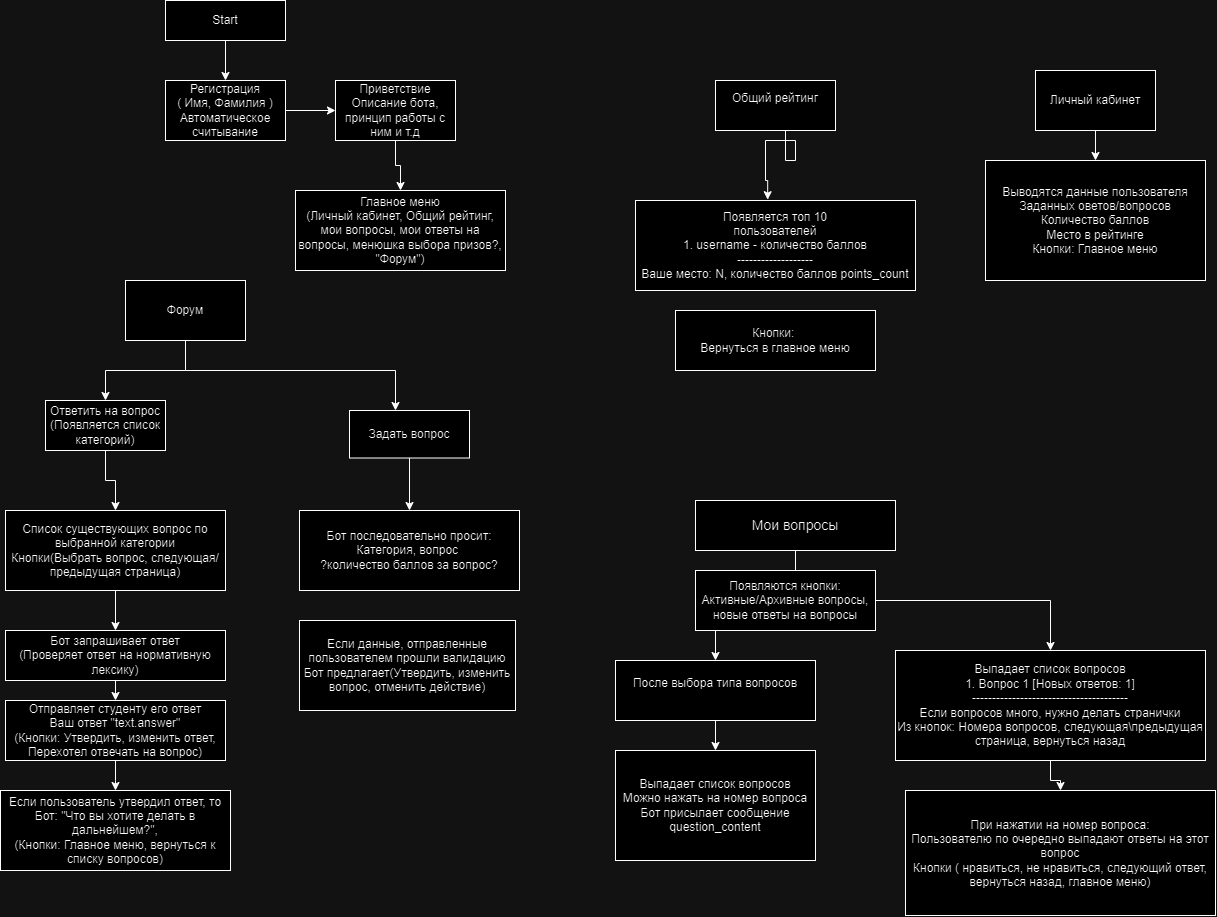

The diagram above was exported from draw.io. Its source (the exported page's mxGraphModel, read from the mxfile embedded in the PNG):
<mxGraphModel dx="917" dy="490" grid="1" gridSize="10" guides="1" tooltips="1" connect="1" arrows="1" fold="1" page="1" pageScale="1" pageWidth="827" pageHeight="1169" math="0" shadow="0">
  <root>
    <mxCell id="0" />
    <mxCell id="1" parent="0" />
    <mxCell id="imDUbu1LFWcjpmzH3Zut-5" style="edgeStyle=orthogonalEdgeStyle;rounded=0;orthogonalLoop=1;jettySize=auto;html=1;exitX=0.5;exitY=1;exitDx=0;exitDy=0;entryX=0.5;entryY=0;entryDx=0;entryDy=0;" edge="1" parent="1" source="imDUbu1LFWcjpmzH3Zut-1" target="imDUbu1LFWcjpmzH3Zut-2">
      <mxGeometry relative="1" as="geometry" />
    </mxCell>
    <mxCell id="imDUbu1LFWcjpmzH3Zut-1" value="Start" style="rounded=0;whiteSpace=wrap;html=1;" vertex="1" parent="1">
      <mxGeometry x="170" y="20" width="120" height="40" as="geometry" />
    </mxCell>
    <mxCell id="imDUbu1LFWcjpmzH3Zut-7" style="edgeStyle=orthogonalEdgeStyle;rounded=0;orthogonalLoop=1;jettySize=auto;html=1;exitX=1;exitY=0.5;exitDx=0;exitDy=0;entryX=0;entryY=0.5;entryDx=0;entryDy=0;" edge="1" parent="1" source="imDUbu1LFWcjpmzH3Zut-2" target="imDUbu1LFWcjpmzH3Zut-6">
      <mxGeometry relative="1" as="geometry" />
    </mxCell>
    <mxCell id="imDUbu1LFWcjpmzH3Zut-2" value="Регистрация&lt;div&gt;( Имя, Фамилия&amp;nbsp;&lt;span style=&quot;background-color: initial;&quot;&gt;)&lt;br&gt;Автоматическое считывание&lt;/span&gt;&lt;/div&gt;" style="rounded=0;whiteSpace=wrap;html=1;" vertex="1" parent="1">
      <mxGeometry x="170" y="100" width="120" height="60" as="geometry" />
    </mxCell>
    <mxCell id="imDUbu1LFWcjpmzH3Zut-9" style="edgeStyle=orthogonalEdgeStyle;rounded=0;orthogonalLoop=1;jettySize=auto;html=1;exitX=0.5;exitY=1;exitDx=0;exitDy=0;entryX=0.5;entryY=0;entryDx=0;entryDy=0;" edge="1" parent="1" source="imDUbu1LFWcjpmzH3Zut-6" target="imDUbu1LFWcjpmzH3Zut-8">
      <mxGeometry relative="1" as="geometry" />
    </mxCell>
    <mxCell id="imDUbu1LFWcjpmzH3Zut-6" value="Приветствие&lt;div&gt;Описание бота,&lt;br&gt;принцип работы с ним и т.д&lt;/div&gt;" style="rounded=0;whiteSpace=wrap;html=1;" vertex="1" parent="1">
      <mxGeometry x="340" y="100" width="120" height="60" as="geometry" />
    </mxCell>
    <mxCell id="imDUbu1LFWcjpmzH3Zut-8" value="Главное меню&lt;div&gt;(Личный кабинет, Общий рейтинг, мои вопросы, мои ответы на вопросы, менюшка выбора призов?, &quot;Форум&quot;)&lt;/div&gt;" style="rounded=0;whiteSpace=wrap;html=1;" vertex="1" parent="1">
      <mxGeometry x="300" y="210" width="210" height="80" as="geometry" />
    </mxCell>
    <mxCell id="imDUbu1LFWcjpmzH3Zut-15" style="edgeStyle=orthogonalEdgeStyle;rounded=0;orthogonalLoop=1;jettySize=auto;html=1;entryX=0.5;entryY=0;entryDx=0;entryDy=0;" edge="1" parent="1" source="imDUbu1LFWcjpmzH3Zut-10" target="imDUbu1LFWcjpmzH3Zut-14">
      <mxGeometry relative="1" as="geometry" />
    </mxCell>
    <mxCell id="imDUbu1LFWcjpmzH3Zut-10" value="Ответить на вопрос&lt;div&gt;(Появляется список категорий)&lt;/div&gt;" style="rounded=0;whiteSpace=wrap;html=1;" vertex="1" parent="1">
      <mxGeometry x="50" y="420" width="120" height="50" as="geometry" />
    </mxCell>
    <mxCell id="imDUbu1LFWcjpmzH3Zut-26" style="edgeStyle=orthogonalEdgeStyle;rounded=0;orthogonalLoop=1;jettySize=auto;html=1;exitX=0.5;exitY=1;exitDx=0;exitDy=0;entryX=0.5;entryY=0;entryDx=0;entryDy=0;" edge="1" parent="1" source="imDUbu1LFWcjpmzH3Zut-11" target="imDUbu1LFWcjpmzH3Zut-23">
      <mxGeometry relative="1" as="geometry" />
    </mxCell>
    <mxCell id="imDUbu1LFWcjpmzH3Zut-11" value="Задать вопрос" style="rounded=0;whiteSpace=wrap;html=1;" vertex="1" parent="1">
      <mxGeometry x="354" y="430" width="120" height="47.5" as="geometry" />
    </mxCell>
    <mxCell id="imDUbu1LFWcjpmzH3Zut-28" style="edgeStyle=orthogonalEdgeStyle;rounded=0;orthogonalLoop=1;jettySize=auto;html=1;exitX=0.5;exitY=1;exitDx=0;exitDy=0;entryX=0.5;entryY=0;entryDx=0;entryDy=0;" edge="1" parent="1" source="imDUbu1LFWcjpmzH3Zut-14" target="imDUbu1LFWcjpmzH3Zut-27">
      <mxGeometry relative="1" as="geometry" />
    </mxCell>
    <mxCell id="imDUbu1LFWcjpmzH3Zut-14" value="Список существующих вопрос по выбранной категории&lt;div&gt;Кнопки(Выбрать вопрос, следующая/предыдущая страница)&lt;/div&gt;" style="rounded=0;whiteSpace=wrap;html=1;" vertex="1" parent="1">
      <mxGeometry x="10" y="530" width="220" height="80" as="geometry" />
    </mxCell>
    <mxCell id="imDUbu1LFWcjpmzH3Zut-24" style="edgeStyle=orthogonalEdgeStyle;rounded=0;orthogonalLoop=1;jettySize=auto;html=1;exitX=0.5;exitY=1;exitDx=0;exitDy=0;entryX=0.5;entryY=0;entryDx=0;entryDy=0;" edge="1" parent="1" source="imDUbu1LFWcjpmzH3Zut-16" target="imDUbu1LFWcjpmzH3Zut-10">
      <mxGeometry relative="1" as="geometry" />
    </mxCell>
    <mxCell id="imDUbu1LFWcjpmzH3Zut-25" style="edgeStyle=orthogonalEdgeStyle;rounded=0;orthogonalLoop=1;jettySize=auto;html=1;exitX=1;exitY=0.5;exitDx=0;exitDy=0;" edge="1" parent="1">
      <mxGeometry relative="1" as="geometry">
        <mxPoint x="190" y="330" as="sourcePoint" />
        <mxPoint x="400" y="430" as="targetPoint" />
        <Array as="points">
          <mxPoint x="190" y="390" />
          <mxPoint x="400" y="390" />
          <mxPoint x="400" y="430" />
        </Array>
      </mxGeometry>
    </mxCell>
    <mxCell id="imDUbu1LFWcjpmzH3Zut-16" value="Форум" style="rounded=0;whiteSpace=wrap;html=1;" vertex="1" parent="1">
      <mxGeometry x="130" y="300" width="120" height="60" as="geometry" />
    </mxCell>
    <mxCell id="imDUbu1LFWcjpmzH3Zut-23" value="Бот последовательно просит:&lt;br&gt;Категория, вопрос&amp;nbsp;&lt;div&gt;?количество баллов за вопрос?&lt;/div&gt;" style="rounded=0;whiteSpace=wrap;html=1;" vertex="1" parent="1">
      <mxGeometry x="304" y="530" width="220" height="80" as="geometry" />
    </mxCell>
    <mxCell id="imDUbu1LFWcjpmzH3Zut-31" style="edgeStyle=orthogonalEdgeStyle;rounded=0;orthogonalLoop=1;jettySize=auto;html=1;exitX=0.5;exitY=1;exitDx=0;exitDy=0;entryX=0.5;entryY=0;entryDx=0;entryDy=0;" edge="1" parent="1" source="imDUbu1LFWcjpmzH3Zut-27" target="imDUbu1LFWcjpmzH3Zut-29">
      <mxGeometry relative="1" as="geometry" />
    </mxCell>
    <mxCell id="imDUbu1LFWcjpmzH3Zut-27" value="Бот запрашивает ответ&lt;div&gt;(Проверяет ответ на нормативную лексику)&lt;/div&gt;" style="rounded=0;whiteSpace=wrap;html=1;" vertex="1" parent="1">
      <mxGeometry x="10" y="650" width="220" height="50" as="geometry" />
    </mxCell>
    <mxCell id="imDUbu1LFWcjpmzH3Zut-30" style="edgeStyle=orthogonalEdgeStyle;rounded=0;orthogonalLoop=1;jettySize=auto;html=1;" edge="1" parent="1" source="imDUbu1LFWcjpmzH3Zut-29">
      <mxGeometry relative="1" as="geometry">
        <mxPoint x="119.99999999999989" y="810" as="targetPoint" />
      </mxGeometry>
    </mxCell>
    <mxCell id="imDUbu1LFWcjpmzH3Zut-29" value="Отправляет студенту его ответ&lt;br&gt;Ваш ответ &quot;text.answer&quot;&lt;div&gt;(Кнопки: Утвердить, изменить ответ, Перехотел отвечать на вопрос)&lt;/div&gt;" style="rounded=0;whiteSpace=wrap;html=1;" vertex="1" parent="1">
      <mxGeometry x="10" y="720" width="220" height="60" as="geometry" />
    </mxCell>
    <mxCell id="imDUbu1LFWcjpmzH3Zut-32" value="Если пользователь утвердил ответ, то&lt;div&gt;Бот: &quot;Что вы хотите делать в дальнейшем?&quot;,&lt;/div&gt;&lt;div&gt;(Кнопки: Главное меню, вернуться к списку вопросов)&lt;/div&gt;" style="rounded=0;whiteSpace=wrap;html=1;" vertex="1" parent="1">
      <mxGeometry x="5" y="810" width="230" height="80" as="geometry" />
    </mxCell>
    <mxCell id="imDUbu1LFWcjpmzH3Zut-33" value="Если данные, отправленные пользователем прошли валидацию&lt;br&gt;Бот предлагает(Утвердить, изменить вопрос, отменить действие)" style="rounded=0;whiteSpace=wrap;html=1;" vertex="1" parent="1">
      <mxGeometry x="304" y="640" width="216" height="90" as="geometry" />
    </mxCell>
    <mxCell id="imDUbu1LFWcjpmzH3Zut-214" style="edgeStyle=orthogonalEdgeStyle;rounded=0;orthogonalLoop=1;jettySize=auto;html=1;entryX=0.472;entryY=-0.009;entryDx=0;entryDy=0;entryPerimeter=0;" edge="1" parent="1">
      <mxGeometry relative="1" as="geometry">
        <mxPoint x="882.1600000000001" y="219.19000000000005" as="targetPoint" />
        <Array as="points">
          <mxPoint x="900" y="180" />
          <mxPoint x="910" y="180" />
          <mxPoint x="910" y="160" />
          <mxPoint x="880" y="160" />
          <mxPoint x="880" y="200" />
          <mxPoint x="882" y="200" />
        </Array>
      </mxGeometry>
    </mxCell>
    <mxCell id="imDUbu1LFWcjpmzH3Zut-216" style="edgeStyle=orthogonalEdgeStyle;rounded=0;orthogonalLoop=1;jettySize=auto;html=1;entryX=0.472;entryY=-0.009;entryDx=0;entryDy=0;entryPerimeter=0;" edge="1" source="imDUbu1LFWcjpmzH3Zut-217" target="imDUbu1LFWcjpmzH3Zut-218" parent="1">
      <mxGeometry relative="1" as="geometry">
        <mxPoint x="770" y="210" as="targetPoint" />
        <Array as="points">
          <mxPoint x="790" y="180" />
          <mxPoint x="800" y="180" />
          <mxPoint x="800" y="160" />
          <mxPoint x="770" y="160" />
          <mxPoint x="770" y="200" />
          <mxPoint x="772" y="200" />
        </Array>
      </mxGeometry>
    </mxCell>
    <mxCell id="imDUbu1LFWcjpmzH3Zut-217" value="Общий рейтинг&lt;div&gt;&lt;br&gt;&lt;/div&gt;" style="rounded=0;whiteSpace=wrap;html=1;" vertex="1" parent="1">
      <mxGeometry x="720" y="100" width="120" height="50" as="geometry" />
    </mxCell>
    <mxCell id="imDUbu1LFWcjpmzH3Zut-218" value="Появляется топ 10&lt;br&gt;пользователей&lt;br&gt;&lt;div&gt;1. username - количество баллов&lt;/div&gt;&lt;div&gt;-------------------&lt;/div&gt;&lt;div&gt;Ваше место: N, количество баллов points_count&lt;/div&gt;" style="rounded=0;whiteSpace=wrap;html=1;" vertex="1" parent="1">
      <mxGeometry x="640" y="220" width="280" height="90" as="geometry" />
    </mxCell>
    <mxCell id="imDUbu1LFWcjpmzH3Zut-219" value="Кнопки:&amp;nbsp;&lt;br&gt;Вернуться в главное меню" style="rounded=0;whiteSpace=wrap;html=1;" vertex="1" parent="1">
      <mxGeometry x="680" y="330" width="200" height="60" as="geometry" />
    </mxCell>
    <mxCell id="imDUbu1LFWcjpmzH3Zut-222" style="edgeStyle=orthogonalEdgeStyle;rounded=0;orthogonalLoop=1;jettySize=auto;html=1;exitX=0.5;exitY=1;exitDx=0;exitDy=0;entryX=0.5;entryY=0;entryDx=0;entryDy=0;" edge="1" parent="1" source="imDUbu1LFWcjpmzH3Zut-220" target="imDUbu1LFWcjpmzH3Zut-221">
      <mxGeometry relative="1" as="geometry" />
    </mxCell>
    <mxCell id="imDUbu1LFWcjpmzH3Zut-220" value="Личный кабинет" style="rounded=0;whiteSpace=wrap;html=1;" vertex="1" parent="1">
      <mxGeometry x="1040" y="90" width="120" height="60" as="geometry" />
    </mxCell>
    <mxCell id="imDUbu1LFWcjpmzH3Zut-221" value="Выводятся данные пользователя&lt;br&gt;Заданных оветов/вопросов&lt;div&gt;Количество баллов&lt;/div&gt;&lt;div&gt;Место в рейтинге&lt;br&gt;Кнопки:&amp;nbsp;&lt;span style=&quot;background-color: initial;&quot;&gt;Главное меню&lt;/span&gt;&lt;/div&gt;" style="rounded=0;whiteSpace=wrap;html=1;" vertex="1" parent="1">
      <mxGeometry x="990" y="180" width="220" height="120" as="geometry" />
    </mxCell>
    <mxCell id="imDUbu1LFWcjpmzH3Zut-234" value="" style="edgeStyle=orthogonalEdgeStyle;rounded=0;orthogonalLoop=1;jettySize=auto;html=1;" edge="1" parent="1" source="imDUbu1LFWcjpmzH3Zut-223" target="imDUbu1LFWcjpmzH3Zut-225">
      <mxGeometry relative="1" as="geometry" />
    </mxCell>
    <mxCell id="imDUbu1LFWcjpmzH3Zut-223" value="&lt;font style=&quot;font-size: 14px;&quot;&gt;Мои вопросы&lt;/font&gt;" style="rounded=0;whiteSpace=wrap;html=1;" vertex="1" parent="1">
      <mxGeometry x="700" y="520" width="200" height="50" as="geometry" />
    </mxCell>
    <mxCell id="imDUbu1LFWcjpmzH3Zut-232" style="edgeStyle=orthogonalEdgeStyle;rounded=0;orthogonalLoop=1;jettySize=auto;html=1;exitX=1;exitY=0.5;exitDx=0;exitDy=0;entryX=0.5;entryY=0;entryDx=0;entryDy=0;" edge="1" parent="1" source="imDUbu1LFWcjpmzH3Zut-224" target="imDUbu1LFWcjpmzH3Zut-230">
      <mxGeometry relative="1" as="geometry" />
    </mxCell>
    <mxCell id="imDUbu1LFWcjpmzH3Zut-224" value="Появляются кнопки:&lt;br&gt;Активные/Архивные вопросы, новые ответы на вопросы" style="rounded=0;whiteSpace=wrap;html=1;" vertex="1" parent="1">
      <mxGeometry x="700" y="590" width="180" height="60" as="geometry" />
    </mxCell>
    <mxCell id="imDUbu1LFWcjpmzH3Zut-229" value="" style="edgeStyle=orthogonalEdgeStyle;rounded=0;orthogonalLoop=1;jettySize=auto;html=1;" edge="1" parent="1" source="imDUbu1LFWcjpmzH3Zut-225" target="imDUbu1LFWcjpmzH3Zut-228">
      <mxGeometry relative="1" as="geometry" />
    </mxCell>
    <mxCell id="imDUbu1LFWcjpmzH3Zut-225" value="После выбора типа вопросов&lt;div&gt;&lt;br&gt;&lt;/div&gt;" style="rounded=0;whiteSpace=wrap;html=1;" vertex="1" parent="1">
      <mxGeometry x="620" y="680" width="200" height="60" as="geometry" />
    </mxCell>
    <mxCell id="imDUbu1LFWcjpmzH3Zut-228" value="Выпадает список вопросов&lt;br&gt;Можно нажать на номер вопроса&lt;div&gt;Бот присылает сообщение&lt;/div&gt;&lt;div&gt;question_content&lt;/div&gt;" style="rounded=0;whiteSpace=wrap;html=1;" vertex="1" parent="1">
      <mxGeometry x="620" y="770" width="200" height="110" as="geometry" />
    </mxCell>
    <mxCell id="imDUbu1LFWcjpmzH3Zut-233" value="" style="edgeStyle=orthogonalEdgeStyle;rounded=0;orthogonalLoop=1;jettySize=auto;html=1;" edge="1" parent="1" source="imDUbu1LFWcjpmzH3Zut-230" target="imDUbu1LFWcjpmzH3Zut-231">
      <mxGeometry relative="1" as="geometry" />
    </mxCell>
    <mxCell id="imDUbu1LFWcjpmzH3Zut-230" value="Выпадает список вопросов&lt;br&gt;1. Вопрос 1 [Новых ответов: 1]&lt;div&gt;---------------------------------------&lt;/div&gt;&lt;div&gt;Если вопросов много, нужно делать странички&lt;/div&gt;&lt;div&gt;Из кнопок: Номера вопросов, следующая\предыдущая страница, вернуться назад&lt;/div&gt;" style="rounded=0;whiteSpace=wrap;html=1;" vertex="1" parent="1">
      <mxGeometry x="900" y="670" width="310" height="110" as="geometry" />
    </mxCell>
    <mxCell id="imDUbu1LFWcjpmzH3Zut-231" value="При нажатии на номер вопроса:&lt;div&gt;Пользователю по очередно выпадают ответы на этот вопрос&lt;br&gt;Кнопки ( нравиться, не нравиться, следующий ответ, вернуться назад, главное меню&lt;span style=&quot;background-color: initial;&quot;&gt;)&lt;/span&gt;&lt;/div&gt;" style="rounded=0;whiteSpace=wrap;html=1;" vertex="1" parent="1">
      <mxGeometry x="910" y="810" width="310" height="125" as="geometry" />
    </mxCell>
  </root>
</mxGraphModel>